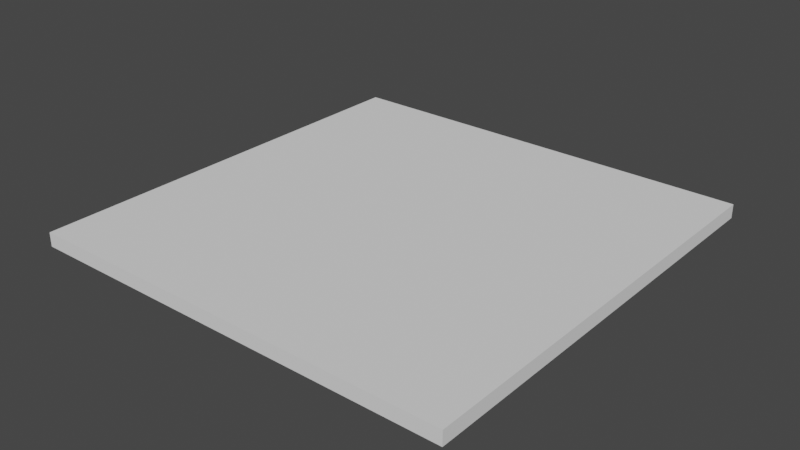 # Source: Heatproofmat_to_scale.blend  (saved by Blender 2.82.7; exported with 4.5.12 LTS)
import bpy
from mathutils import Matrix  # noqa: F401  (used for matrix-valued properties, if any)

bpy.ops.wm.read_factory_settings(use_empty=True)
scene = bpy.context.scene
scene.name = 'Scene'

# ---- collections
col_collection = bpy.data.collections.new('Collection'); scene.collection.children.link(col_collection)

# ---- world
world_world = bpy.data.worlds.new('World'); scene.world = world_world
world_world.use_nodes = True; world_world.node_tree.nodes.clear()
_N = world_world.node_tree.nodes; _L = world_world.node_tree.links
n0 = _N.new('ShaderNodeOutputWorld'); n0.name = 'World Output'; n0.location = (300, 300)
n1 = _N.new('ShaderNodeBackground'); n1.name = 'Background'; n1.location = (10, 300)
n1.inputs[0].default_value = (0.05088, 0.05088, 0.05088, 1.0)
_L.new(n1.outputs[0], n0.inputs[0])
n0.is_active_output = True
world_world.color = (0.05088, 0.05088, 0.05088)
world_world.use_sun_shadow = False
world_world.sun_shadow_jitter_overblur = 0.0

# ---- meshes
me_cube_040 = bpy.data.meshes.new('Cube.040')
me_cube_040.from_pydata([(-0.4818, -0.4818, -0.01553), (-0.4818, -0.4818, 0.01552), (-0.4818, 0.4818, -0.01553), (-0.4818, 0.4818, 0.01552), (0.4818, -0.4818, -0.01553), (0.4818, -0.4818, 0.01552), (0.4818, 0.4818, -0.01553), (0.4818, 0.4818, 0.01552)], [], [(0, 1, 3, 2), (2, 3, 7, 6), (6, 7, 5, 4), (4, 5, 1, 0), (2, 6, 4, 0), (7, 3, 1, 5)])
_uv = me_cube_040.uv_layers.new(name='UVMap')
_uv.uv.foreach_set('vector', [0.375, 0.0, 0.625, 0.0, 0.625, 0.25, 0.375, 0.25, 0.375, 0.25, 0.625, 0.25, 0.625, 0.5, 0.375, 0.5, 0.375, 0.5, 0.625, 0.5, 0.625, 0.75, 0.375, 0.75, 0.375, 0.75, 0.625, 0.75, 0.625, 1.0, 0.375, 1.0, 0.125, 0.5, 0.375, 0.5, 0.375, 0.75, 0.125, 0.75, 0.625, 0.5, 0.875, 0.5, 0.875, 0.75, 0.625, 0.75])
me_cube_040.use_remesh_fix_poles = True
me_cube_040.use_remesh_preserve_attributes = False
me_cube_040.use_mirror_vertex_groups = False
me_cube_040.update()

# ---- objects
ob_heatproof_mat = bpy.data.objects.new('Heatproof mat', me_cube_040)

# ---- transforms, parenting, visibility, modifiers, constraints
ob_heatproof_mat.location = (0.0, 0.0, 0.0)
ob_heatproof_mat.lineart.crease_threshold = 0.0

# ---- collection membership
col_collection.objects.link(ob_heatproof_mat)

# ---- scene / render settings (as saved in the file)
scene.frame_start = 1; scene.frame_end = 250; scene.frame_set(1)
scene.render.engine = 'BLENDER_EEVEE_NEXT'
scene.cycles.use_denoising = False
scene.cycles.samples = 128
scene.cycles.sampling_pattern = 'TABULATED_SOBOL'
scene.cycles.use_adaptive_sampling = False
scene.cycles.use_light_tree = False
scene.view_settings.view_transform = 'Filmic'
bpy.context.view_layer.update()

# ---- added for rendering (the .blend has no active camera and no usable light): camera, sun
cam_auto = bpy.data.cameras.new('AutoCamera')
cam_auto.lens = 50.0
cam_auto.sensor_width = 36.0
cam_auto.clip_end = 1000.0
ob_auto_camera = bpy.data.objects.new('AutoCamera', cam_auto)
scene.collection.objects.link(ob_auto_camera)
ob_auto_camera.location = (1.26118, -1.51342, 1.00894)
ob_auto_camera.rotation_euler = (1.09748, -7.21219e-08, 0.694738)
scene.camera = ob_auto_camera
light_auto_sun = bpy.data.lights.new('AutoSun', 'SUN')
light_auto_sun.energy = 3.0
light_auto_sun.angle = 0.0523599
ob_auto_sun = bpy.data.objects.new('AutoSun', light_auto_sun)
scene.collection.objects.link(ob_auto_sun)
ob_auto_sun.rotation_euler = (0.872665, 0.174533, 0.523599)
bpy.context.view_layer.update()
